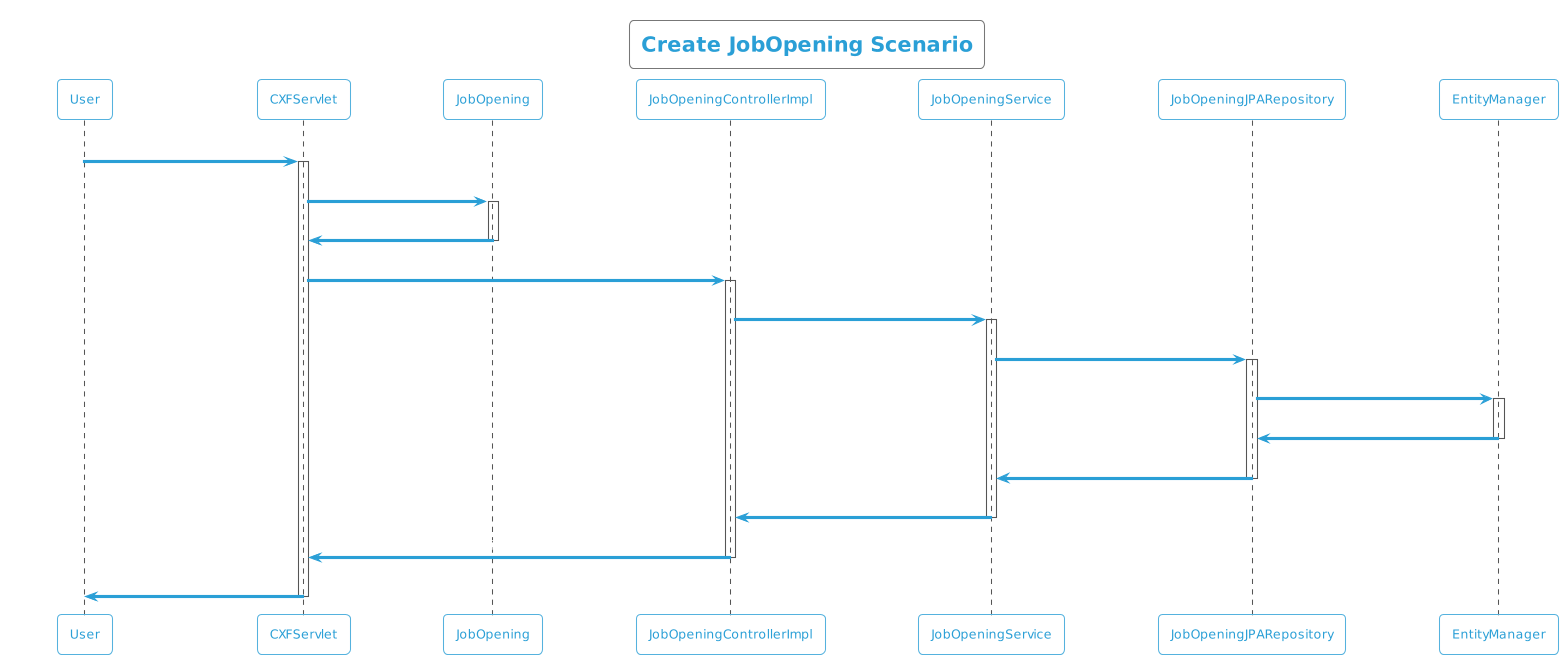

The diagram above was rendered by PlantUML. Its source (embedded in the PNG):
@startuml
!theme cyborg-outline
title Create JobOpening Scenario
participant User
User -> CXFServlet: POST, JobOpening
activate CXFServlet
CXFServlet -> JobOpening: << create >>
activate JobOpening
JobOpening -> CXFServlet: << instance >>
deactivate JobOpening
CXFServlet -> JobOpeningControllerImpl: create(:JobOpening)
activate JobOpeningControllerImpl
JobOpeningControllerImpl -> JobOpeningService: create(:JobOpening)
activate JobOpeningService
JobOpeningService -> JobOpeningJPARepository: create(:JobOpening)
activate JobOpeningJPARepository
JobOpeningJPARepository -> EntityManager: save(:JobOpening)
activate EntityManager
EntityManager -> JobOpeningJPARepository: << persisted JobOpening >>
deactivate EntityManager
JobOpeningJPARepository -> JobOpeningService: << persisted JobOpening >>
deactivate JobOpeningJPARepository
JobOpeningService -> JobOpeningControllerImpl: << persisted JobOpening >>
deactivate JobOpeningService
JobOpeningControllerImpl -> CXFServlet: << persisted JobOpening >>
deactivate JobOpeningControllerImpl
CXFServlet -> User: marshalled JobOpening XML
deactivate CXFServlet
@enduml